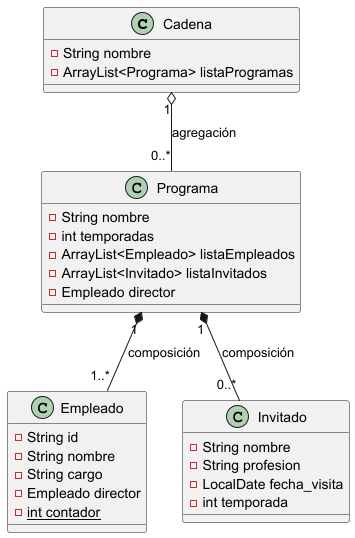

The diagram above was rendered by PlantUML. Its source (embedded in the PNG):
@startuml
class Cadena {
  - String nombre
  - ArrayList<Programa> listaProgramas
}

class Programa {
  - String nombre
  - int temporadas
  - ArrayList<Empleado> listaEmpleados
  - ArrayList<Invitado> listaInvitados
  - Empleado director
}

class Empleado {
  - String id
  - String nombre
  - String cargo
  - Empleado director
  {static} - int contador
}

class Invitado {
  - String nombre
  - String profesion
  - LocalDate fecha_visita
  - int temporada
}

Cadena "1" o-- "0..*" Programa : agregación
Programa "1" *-- "1..*" Empleado : composición
Programa "1" *-- "0..*" Invitado : composición
@enduml